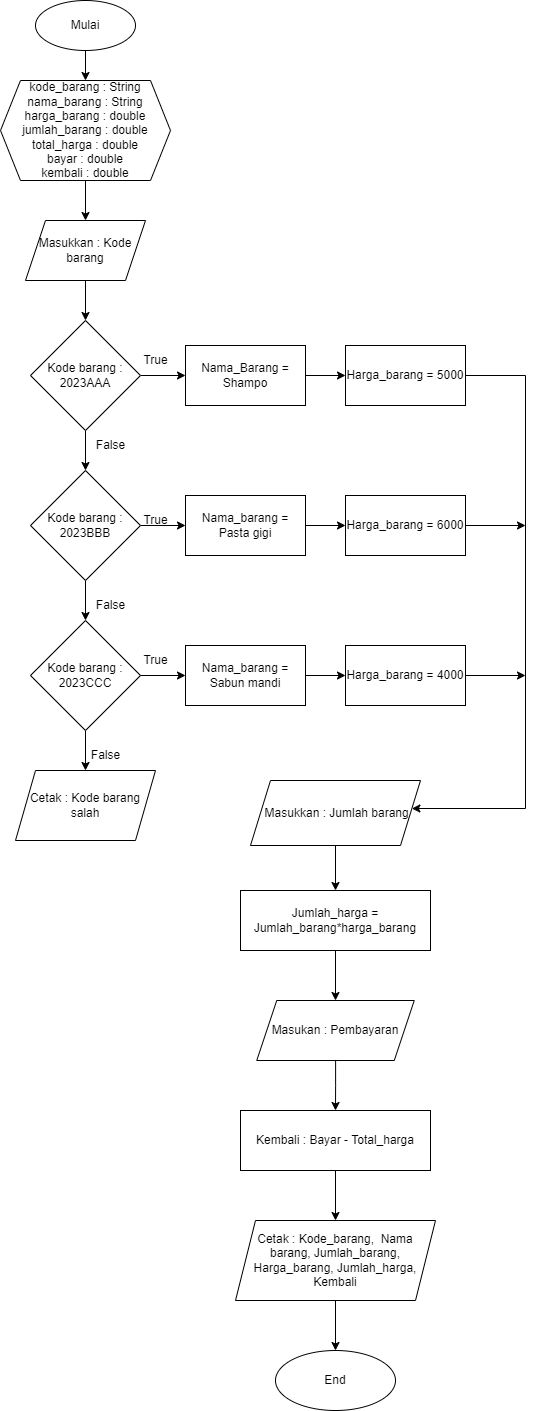

The diagram above was exported from draw.io. Its source (the exported page's mxGraphModel, read from the mxfile embedded in the PNG):
<mxGraphModel dx="880" dy="476" grid="1" gridSize="10" guides="1" tooltips="1" connect="1" arrows="1" fold="1" page="1" pageScale="1" pageWidth="827" pageHeight="1169" math="0" shadow="0">
  <root>
    <mxCell id="0" />
    <mxCell id="1" parent="0" />
    <mxCell id="tq3tFK5mbh3PYIvA3R9M-13" style="edgeStyle=orthogonalEdgeStyle;rounded=0;orthogonalLoop=1;jettySize=auto;html=1;entryX=0.5;entryY=0;entryDx=0;entryDy=0;" edge="1" parent="1" source="tq3tFK5mbh3PYIvA3R9M-1" target="tq3tFK5mbh3PYIvA3R9M-3">
      <mxGeometry relative="1" as="geometry" />
    </mxCell>
    <mxCell id="tq3tFK5mbh3PYIvA3R9M-1" value="Mulai" style="ellipse;whiteSpace=wrap;html=1;" vertex="1" parent="1">
      <mxGeometry x="230" y="30" width="100" height="50" as="geometry" />
    </mxCell>
    <mxCell id="tq3tFK5mbh3PYIvA3R9M-8" style="edgeStyle=orthogonalEdgeStyle;rounded=0;orthogonalLoop=1;jettySize=auto;html=1;exitX=0.5;exitY=1;exitDx=0;exitDy=0;" edge="1" parent="1" source="tq3tFK5mbh3PYIvA3R9M-3" target="tq3tFK5mbh3PYIvA3R9M-5">
      <mxGeometry relative="1" as="geometry" />
    </mxCell>
    <mxCell id="tq3tFK5mbh3PYIvA3R9M-3" value="&lt;div&gt;kode_barang : String&lt;/div&gt;&lt;div&gt;nama_barang : String&lt;/div&gt;&lt;div&gt;harga_barang : double&lt;/div&gt;&lt;div&gt;jumlah_barang : double&lt;/div&gt;&lt;div&gt;total_harga : double&lt;/div&gt;&lt;div&gt;bayar : double&lt;/div&gt;&lt;div&gt;kembali : double&lt;/div&gt;" style="shape=hexagon;perimeter=hexagonPerimeter2;whiteSpace=wrap;html=1;fixedSize=1;" vertex="1" parent="1">
      <mxGeometry x="195" y="110" width="170" height="100" as="geometry" />
    </mxCell>
    <mxCell id="tq3tFK5mbh3PYIvA3R9M-11" style="edgeStyle=orthogonalEdgeStyle;rounded=0;orthogonalLoop=1;jettySize=auto;html=1;entryX=0.5;entryY=0;entryDx=0;entryDy=0;" edge="1" parent="1" source="tq3tFK5mbh3PYIvA3R9M-5" target="tq3tFK5mbh3PYIvA3R9M-10">
      <mxGeometry relative="1" as="geometry" />
    </mxCell>
    <mxCell id="tq3tFK5mbh3PYIvA3R9M-5" value="Masukkan : Kode barang" style="shape=parallelogram;perimeter=parallelogramPerimeter;whiteSpace=wrap;html=1;fixedSize=1;" vertex="1" parent="1">
      <mxGeometry x="220" y="250" width="120" height="60" as="geometry" />
    </mxCell>
    <mxCell id="tq3tFK5mbh3PYIvA3R9M-15" style="edgeStyle=orthogonalEdgeStyle;rounded=0;orthogonalLoop=1;jettySize=auto;html=1;exitX=0.5;exitY=1;exitDx=0;exitDy=0;entryX=0.5;entryY=0;entryDx=0;entryDy=0;" edge="1" parent="1" source="tq3tFK5mbh3PYIvA3R9M-10" target="tq3tFK5mbh3PYIvA3R9M-14">
      <mxGeometry relative="1" as="geometry" />
    </mxCell>
    <mxCell id="tq3tFK5mbh3PYIvA3R9M-27" style="edgeStyle=orthogonalEdgeStyle;rounded=0;orthogonalLoop=1;jettySize=auto;html=1;exitX=1;exitY=0.5;exitDx=0;exitDy=0;" edge="1" parent="1" source="tq3tFK5mbh3PYIvA3R9M-10" target="tq3tFK5mbh3PYIvA3R9M-25">
      <mxGeometry relative="1" as="geometry" />
    </mxCell>
    <mxCell id="tq3tFK5mbh3PYIvA3R9M-10" value="Kode barang : 2023AAA" style="rhombus;whiteSpace=wrap;html=1;" vertex="1" parent="1">
      <mxGeometry x="225" y="350" width="110" height="110" as="geometry" />
    </mxCell>
    <mxCell id="tq3tFK5mbh3PYIvA3R9M-18" style="edgeStyle=orthogonalEdgeStyle;rounded=0;orthogonalLoop=1;jettySize=auto;html=1;exitX=0.5;exitY=1;exitDx=0;exitDy=0;" edge="1" parent="1" source="tq3tFK5mbh3PYIvA3R9M-14" target="tq3tFK5mbh3PYIvA3R9M-16">
      <mxGeometry relative="1" as="geometry" />
    </mxCell>
    <mxCell id="tq3tFK5mbh3PYIvA3R9M-32" style="edgeStyle=orthogonalEdgeStyle;rounded=0;orthogonalLoop=1;jettySize=auto;html=1;exitX=1;exitY=0.5;exitDx=0;exitDy=0;entryX=0;entryY=0.5;entryDx=0;entryDy=0;" edge="1" parent="1" source="tq3tFK5mbh3PYIvA3R9M-14" target="tq3tFK5mbh3PYIvA3R9M-31">
      <mxGeometry relative="1" as="geometry" />
    </mxCell>
    <mxCell id="tq3tFK5mbh3PYIvA3R9M-14" value="Kode barang : 2023BBB" style="rhombus;whiteSpace=wrap;html=1;" vertex="1" parent="1">
      <mxGeometry x="225" y="500" width="110" height="110" as="geometry" />
    </mxCell>
    <mxCell id="tq3tFK5mbh3PYIvA3R9M-22" style="edgeStyle=orthogonalEdgeStyle;rounded=0;orthogonalLoop=1;jettySize=auto;html=1;exitX=0.5;exitY=1;exitDx=0;exitDy=0;entryX=0.5;entryY=0;entryDx=0;entryDy=0;" edge="1" parent="1" source="tq3tFK5mbh3PYIvA3R9M-16" target="tq3tFK5mbh3PYIvA3R9M-21">
      <mxGeometry relative="1" as="geometry" />
    </mxCell>
    <mxCell id="tq3tFK5mbh3PYIvA3R9M-36" style="edgeStyle=orthogonalEdgeStyle;rounded=0;orthogonalLoop=1;jettySize=auto;html=1;exitX=1;exitY=0.5;exitDx=0;exitDy=0;" edge="1" parent="1" source="tq3tFK5mbh3PYIvA3R9M-16" target="tq3tFK5mbh3PYIvA3R9M-35">
      <mxGeometry relative="1" as="geometry" />
    </mxCell>
    <mxCell id="tq3tFK5mbh3PYIvA3R9M-16" value="Kode barang : 2023CCC" style="rhombus;whiteSpace=wrap;html=1;" vertex="1" parent="1">
      <mxGeometry x="225" y="650" width="110" height="110" as="geometry" />
    </mxCell>
    <mxCell id="tq3tFK5mbh3PYIvA3R9M-19" value="False" style="text;html=1;align=center;verticalAlign=middle;resizable=0;points=[];autosize=1;strokeColor=none;fillColor=none;" vertex="1" parent="1">
      <mxGeometry x="280" y="460" width="50" height="30" as="geometry" />
    </mxCell>
    <mxCell id="tq3tFK5mbh3PYIvA3R9M-20" value="False" style="text;html=1;align=center;verticalAlign=middle;resizable=0;points=[];autosize=1;strokeColor=none;fillColor=none;" vertex="1" parent="1">
      <mxGeometry x="280" y="620" width="50" height="30" as="geometry" />
    </mxCell>
    <mxCell id="tq3tFK5mbh3PYIvA3R9M-21" value="Cetak : Kode barang salah" style="shape=parallelogram;perimeter=parallelogramPerimeter;whiteSpace=wrap;html=1;fixedSize=1;" vertex="1" parent="1">
      <mxGeometry x="210" y="800" width="140" height="70" as="geometry" />
    </mxCell>
    <mxCell id="tq3tFK5mbh3PYIvA3R9M-25" value="" style="rounded=0;whiteSpace=wrap;html=1;" vertex="1" parent="1">
      <mxGeometry x="380" y="375" width="120" height="60" as="geometry" />
    </mxCell>
    <mxCell id="tq3tFK5mbh3PYIvA3R9M-30" style="edgeStyle=orthogonalEdgeStyle;rounded=0;orthogonalLoop=1;jettySize=auto;html=1;exitX=1;exitY=0.5;exitDx=0;exitDy=0;entryX=0;entryY=0.5;entryDx=0;entryDy=0;" edge="1" parent="1" source="tq3tFK5mbh3PYIvA3R9M-28" target="tq3tFK5mbh3PYIvA3R9M-29">
      <mxGeometry relative="1" as="geometry" />
    </mxCell>
    <mxCell id="tq3tFK5mbh3PYIvA3R9M-28" value="Nama_Barang = Shampo" style="rounded=0;whiteSpace=wrap;html=1;" vertex="1" parent="1">
      <mxGeometry x="380" y="375" width="120" height="60" as="geometry" />
    </mxCell>
    <mxCell id="tq3tFK5mbh3PYIvA3R9M-40" style="edgeStyle=orthogonalEdgeStyle;rounded=0;orthogonalLoop=1;jettySize=auto;html=1;" edge="1" parent="1" source="tq3tFK5mbh3PYIvA3R9M-29" target="tq3tFK5mbh3PYIvA3R9M-39">
      <mxGeometry relative="1" as="geometry">
        <mxPoint x="720" y="840" as="targetPoint" />
        <Array as="points">
          <mxPoint x="720" y="405" />
          <mxPoint x="720" y="838" />
        </Array>
      </mxGeometry>
    </mxCell>
    <mxCell id="tq3tFK5mbh3PYIvA3R9M-29" value="Harga_barang = 5000" style="whiteSpace=wrap;html=1;" vertex="1" parent="1">
      <mxGeometry x="540" y="375" width="120" height="60" as="geometry" />
    </mxCell>
    <mxCell id="tq3tFK5mbh3PYIvA3R9M-34" style="edgeStyle=orthogonalEdgeStyle;rounded=0;orthogonalLoop=1;jettySize=auto;html=1;exitX=1;exitY=0.5;exitDx=0;exitDy=0;entryX=0;entryY=0.5;entryDx=0;entryDy=0;" edge="1" parent="1" source="tq3tFK5mbh3PYIvA3R9M-31" target="tq3tFK5mbh3PYIvA3R9M-33">
      <mxGeometry relative="1" as="geometry" />
    </mxCell>
    <mxCell id="tq3tFK5mbh3PYIvA3R9M-31" value="Nama_barang = Pasta gigi" style="rounded=0;whiteSpace=wrap;html=1;" vertex="1" parent="1">
      <mxGeometry x="380" y="525" width="120" height="60" as="geometry" />
    </mxCell>
    <mxCell id="tq3tFK5mbh3PYIvA3R9M-41" style="edgeStyle=orthogonalEdgeStyle;rounded=0;orthogonalLoop=1;jettySize=auto;html=1;" edge="1" parent="1" source="tq3tFK5mbh3PYIvA3R9M-33">
      <mxGeometry relative="1" as="geometry">
        <mxPoint x="720" y="555" as="targetPoint" />
      </mxGeometry>
    </mxCell>
    <mxCell id="tq3tFK5mbh3PYIvA3R9M-33" value="Harga_barang = 6000" style="whiteSpace=wrap;html=1;" vertex="1" parent="1">
      <mxGeometry x="540" y="525" width="120" height="60" as="geometry" />
    </mxCell>
    <mxCell id="tq3tFK5mbh3PYIvA3R9M-43" style="edgeStyle=orthogonalEdgeStyle;rounded=0;orthogonalLoop=1;jettySize=auto;html=1;exitX=1;exitY=0.5;exitDx=0;exitDy=0;" edge="1" parent="1" source="tq3tFK5mbh3PYIvA3R9M-35" target="tq3tFK5mbh3PYIvA3R9M-37">
      <mxGeometry relative="1" as="geometry" />
    </mxCell>
    <mxCell id="tq3tFK5mbh3PYIvA3R9M-35" value="Nama_barang = Sabun mandi" style="rounded=0;whiteSpace=wrap;html=1;" vertex="1" parent="1">
      <mxGeometry x="380" y="675" width="120" height="60" as="geometry" />
    </mxCell>
    <mxCell id="tq3tFK5mbh3PYIvA3R9M-42" style="edgeStyle=orthogonalEdgeStyle;rounded=0;orthogonalLoop=1;jettySize=auto;html=1;" edge="1" parent="1" source="tq3tFK5mbh3PYIvA3R9M-37">
      <mxGeometry relative="1" as="geometry">
        <mxPoint x="720" y="705" as="targetPoint" />
      </mxGeometry>
    </mxCell>
    <mxCell id="tq3tFK5mbh3PYIvA3R9M-37" value="Harga_barang = 4000" style="whiteSpace=wrap;html=1;" vertex="1" parent="1">
      <mxGeometry x="540" y="675" width="120" height="60" as="geometry" />
    </mxCell>
    <mxCell id="tq3tFK5mbh3PYIvA3R9M-45" style="edgeStyle=orthogonalEdgeStyle;rounded=0;orthogonalLoop=1;jettySize=auto;html=1;entryX=0.5;entryY=0;entryDx=0;entryDy=0;" edge="1" parent="1" source="tq3tFK5mbh3PYIvA3R9M-39" target="tq3tFK5mbh3PYIvA3R9M-44">
      <mxGeometry relative="1" as="geometry" />
    </mxCell>
    <mxCell id="tq3tFK5mbh3PYIvA3R9M-39" value="&amp;nbsp;Masukkan : Jumlah barang" style="shape=parallelogram;perimeter=parallelogramPerimeter;whiteSpace=wrap;html=1;fixedSize=1;" vertex="1" parent="1">
      <mxGeometry x="445" y="810" width="170" height="65" as="geometry" />
    </mxCell>
    <mxCell id="tq3tFK5mbh3PYIvA3R9M-48" style="edgeStyle=orthogonalEdgeStyle;rounded=0;orthogonalLoop=1;jettySize=auto;html=1;exitX=0.5;exitY=1;exitDx=0;exitDy=0;entryX=0.5;entryY=0;entryDx=0;entryDy=0;" edge="1" parent="1" source="tq3tFK5mbh3PYIvA3R9M-44" target="tq3tFK5mbh3PYIvA3R9M-46">
      <mxGeometry relative="1" as="geometry" />
    </mxCell>
    <mxCell id="tq3tFK5mbh3PYIvA3R9M-44" value="Jumlah_harga = Jumlah_barang*harga_barang" style="rounded=0;whiteSpace=wrap;html=1;" vertex="1" parent="1">
      <mxGeometry x="435" y="920" width="190" height="60" as="geometry" />
    </mxCell>
    <mxCell id="tq3tFK5mbh3PYIvA3R9M-51" style="edgeStyle=orthogonalEdgeStyle;rounded=0;orthogonalLoop=1;jettySize=auto;html=1;entryX=0.5;entryY=0;entryDx=0;entryDy=0;" edge="1" parent="1" source="tq3tFK5mbh3PYIvA3R9M-46" target="tq3tFK5mbh3PYIvA3R9M-49">
      <mxGeometry relative="1" as="geometry" />
    </mxCell>
    <mxCell id="tq3tFK5mbh3PYIvA3R9M-46" value="Masukan : Pembayaran" style="shape=parallelogram;perimeter=parallelogramPerimeter;whiteSpace=wrap;html=1;fixedSize=1;" vertex="1" parent="1">
      <mxGeometry x="451.25" y="1030" width="157.5" height="60" as="geometry" />
    </mxCell>
    <mxCell id="tq3tFK5mbh3PYIvA3R9M-53" style="edgeStyle=orthogonalEdgeStyle;rounded=0;orthogonalLoop=1;jettySize=auto;html=1;entryX=0.5;entryY=0;entryDx=0;entryDy=0;" edge="1" parent="1" source="tq3tFK5mbh3PYIvA3R9M-49" target="tq3tFK5mbh3PYIvA3R9M-52">
      <mxGeometry relative="1" as="geometry" />
    </mxCell>
    <mxCell id="tq3tFK5mbh3PYIvA3R9M-49" value="Kembali : Bayar - Total_harga" style="rounded=0;whiteSpace=wrap;html=1;" vertex="1" parent="1">
      <mxGeometry x="435" y="1140" width="190" height="60" as="geometry" />
    </mxCell>
    <mxCell id="tq3tFK5mbh3PYIvA3R9M-55" style="edgeStyle=orthogonalEdgeStyle;rounded=0;orthogonalLoop=1;jettySize=auto;html=1;entryX=0.5;entryY=0;entryDx=0;entryDy=0;" edge="1" parent="1" source="tq3tFK5mbh3PYIvA3R9M-52" target="tq3tFK5mbh3PYIvA3R9M-54">
      <mxGeometry relative="1" as="geometry" />
    </mxCell>
    <mxCell id="tq3tFK5mbh3PYIvA3R9M-52" value="Cetak : Kode_barang,&amp;nbsp; Nama barang, Jumlah_barang, Harga_barang, Jumlah_harga, Kembali" style="shape=parallelogram;perimeter=parallelogramPerimeter;whiteSpace=wrap;html=1;fixedSize=1;" vertex="1" parent="1">
      <mxGeometry x="430" y="1250" width="200" height="80" as="geometry" />
    </mxCell>
    <mxCell id="tq3tFK5mbh3PYIvA3R9M-54" value="End" style="ellipse;whiteSpace=wrap;html=1;" vertex="1" parent="1">
      <mxGeometry x="470" y="1380" width="120" height="60" as="geometry" />
    </mxCell>
    <mxCell id="tq3tFK5mbh3PYIvA3R9M-56" value="False" style="text;html=1;align=center;verticalAlign=middle;resizable=0;points=[];autosize=1;strokeColor=none;fillColor=none;" vertex="1" parent="1">
      <mxGeometry x="275" y="770" width="50" height="30" as="geometry" />
    </mxCell>
    <mxCell id="tq3tFK5mbh3PYIvA3R9M-57" value="True" style="text;html=1;align=center;verticalAlign=middle;resizable=0;points=[];autosize=1;strokeColor=none;fillColor=none;" vertex="1" parent="1">
      <mxGeometry x="325" y="375" width="50" height="30" as="geometry" />
    </mxCell>
    <mxCell id="tq3tFK5mbh3PYIvA3R9M-58" value="True" style="text;html=1;align=center;verticalAlign=middle;resizable=0;points=[];autosize=1;strokeColor=none;fillColor=none;" vertex="1" parent="1">
      <mxGeometry x="325" y="535" width="50" height="30" as="geometry" />
    </mxCell>
    <mxCell id="tq3tFK5mbh3PYIvA3R9M-59" value="True" style="text;html=1;align=center;verticalAlign=middle;resizable=0;points=[];autosize=1;strokeColor=none;fillColor=none;" vertex="1" parent="1">
      <mxGeometry x="325" y="675" width="50" height="30" as="geometry" />
    </mxCell>
  </root>
</mxGraphModel>